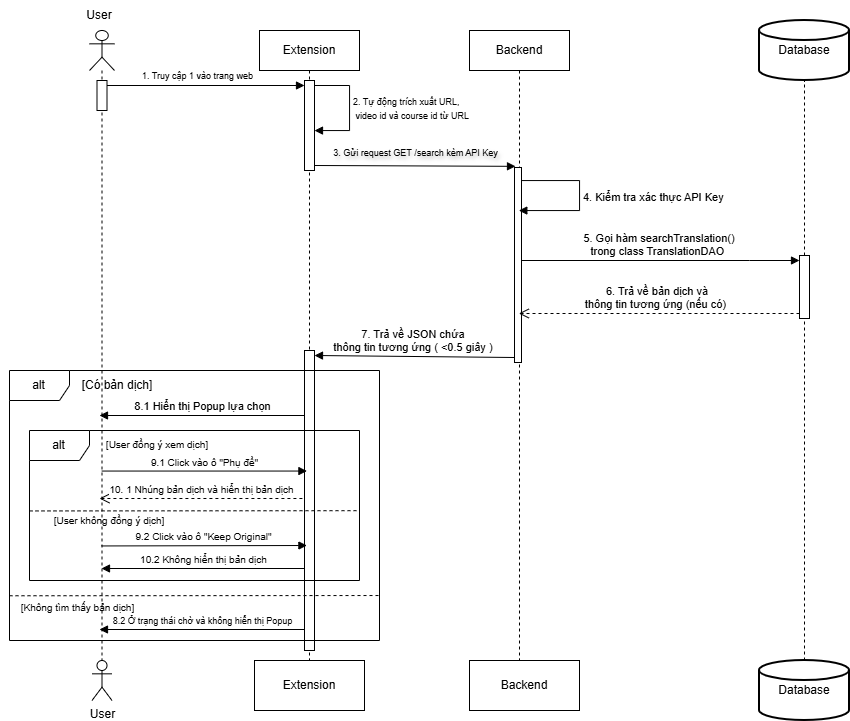

The diagram above was exported from draw.io. Its source (the exported page's mxGraphModel, read from the mxfile embedded in the PNG):
<mxGraphModel dx="1771" dy="621" grid="1" gridSize="10" guides="1" tooltips="1" connect="1" arrows="1" fold="1" page="1" pageScale="1" pageWidth="1169" pageHeight="827" math="0" shadow="0">
  <root>
    <mxCell id="0" />
    <mxCell id="1" parent="0" />
    <mxCell id="Xo3n0Wxo9VHsChKUE2Is-2" parent="1" style="shape=umlLifeline;perimeter=lifelinePerimeter;whiteSpace=wrap;html=1;container=1;dropTarget=0;collapsible=0;recursiveResize=0;outlineConnect=0;portConstraint=eastwest;newEdgeStyle={&quot;edgeStyle&quot;:&quot;elbowEdgeStyle&quot;,&quot;elbow&quot;:&quot;vertical&quot;,&quot;curved&quot;:0,&quot;rounded&quot;:0};" value="Extension" vertex="1">
      <mxGeometry height="630" width="100" x="230" y="40" as="geometry" />
    </mxCell>
    <mxCell id="Xo3n0Wxo9VHsChKUE2Is-15" parent="Xo3n0Wxo9VHsChKUE2Is-2" style="html=1;points=[[0,0,0,0,5],[0,1,0,0,-5],[1,0,0,0,5],[1,1,0,0,-5]];perimeter=orthogonalPerimeter;outlineConnect=0;targetShapes=umlLifeline;portConstraint=eastwest;newEdgeStyle={&quot;curved&quot;:0,&quot;rounded&quot;:0};" value="" vertex="1">
      <mxGeometry height="90" width="10" x="45" y="50" as="geometry" />
    </mxCell>
    <mxCell id="Xo3n0Wxo9VHsChKUE2Is-47" edge="1" parent="Xo3n0Wxo9VHsChKUE2Is-2" source="Xo3n0Wxo9VHsChKUE2Is-15" style="html=1;align=left;spacingLeft=2;endArrow=block;rounded=0;edgeStyle=orthogonalEdgeStyle;curved=0;rounded=0;exitX=1;exitY=0;exitDx=0;exitDy=5;exitPerimeter=0;" target="Xo3n0Wxo9VHsChKUE2Is-15" value="&lt;font style=&quot;text-align: center; font-size: 9px;&quot;&gt;2. Tự động trích xuất URL,&lt;/font&gt;&lt;div&gt;&lt;font style=&quot;text-align: center; font-size: 9px;&quot;&gt;&amp;nbsp;video id&amp;nbsp;&lt;/font&gt;&lt;span style=&quot;font-size: 9px; text-align: center; background-color: light-dark(#ffffff, var(--ge-dark-color, #121212)); color: light-dark(rgb(0, 0, 0), rgb(255, 255, 255));&quot;&gt;và course id từ URL&lt;/span&gt;&lt;/div&gt;">
      <mxGeometry relative="1" x="-0.004" as="geometry">
        <mxPoint as="offset" />
        <Array as="points">
          <mxPoint x="90" y="55" />
          <mxPoint x="90" y="100" />
        </Array>
        <mxPoint x="60" y="60" as="sourcePoint" />
        <mxPoint x="65" y="90" as="targetPoint" />
      </mxGeometry>
    </mxCell>
    <mxCell id="Xo3n0Wxo9VHsChKUE2Is-67" parent="Xo3n0Wxo9VHsChKUE2Is-2" style="html=1;points=[[0,0,0,0,5],[0,1,0,0,-5],[1,0,0,0,5],[1,1,0,0,-5]];perimeter=orthogonalPerimeter;outlineConnect=0;targetShapes=umlLifeline;portConstraint=eastwest;newEdgeStyle={&quot;curved&quot;:0,&quot;rounded&quot;:0};" value="" vertex="1">
      <mxGeometry height="300" width="10" x="45" y="320" as="geometry" />
    </mxCell>
    <mxCell id="Xo3n0Wxo9VHsChKUE2Is-3" parent="1" style="shape=umlLifeline;perimeter=lifelinePerimeter;whiteSpace=wrap;html=1;container=1;dropTarget=0;collapsible=0;recursiveResize=0;outlineConnect=0;portConstraint=eastwest;newEdgeStyle={&quot;edgeStyle&quot;:&quot;elbowEdgeStyle&quot;,&quot;elbow&quot;:&quot;vertical&quot;,&quot;curved&quot;:0,&quot;rounded&quot;:0};" value="Backend" vertex="1">
      <mxGeometry height="630" width="100" x="440" y="40" as="geometry" />
    </mxCell>
    <mxCell id="Xo3n0Wxo9VHsChKUE2Is-17" parent="Xo3n0Wxo9VHsChKUE2Is-3" style="html=1;points=[[0,0,0,0,5],[0,1,0,0,-5],[1,0,0,0,5],[1,1,0,0,-5]];perimeter=orthogonalPerimeter;outlineConnect=0;targetShapes=umlLifeline;portConstraint=eastwest;newEdgeStyle={&quot;curved&quot;:0,&quot;rounded&quot;:0};" value="" vertex="1">
      <mxGeometry height="195" width="7" x="45" y="137" as="geometry" />
    </mxCell>
    <mxCell id="fuokaUVSNkiBL49lFMkC-16" edge="1" parent="Xo3n0Wxo9VHsChKUE2Is-3" source="Xo3n0Wxo9VHsChKUE2Is-17" style="html=1;align=left;spacingLeft=2;endArrow=block;rounded=0;edgeStyle=orthogonalEdgeStyle;curved=0;rounded=0;" target="Xo3n0Wxo9VHsChKUE2Is-3" value="4. Kiểm tra xác thực API Key">
      <mxGeometry relative="1" x="0.0046" as="geometry">
        <mxPoint as="offset" />
        <Array as="points">
          <mxPoint x="110" y="150" />
          <mxPoint x="110" y="180" />
        </Array>
        <mxPoint x="60" y="160" as="sourcePoint" />
        <mxPoint x="65" y="179.9999999999999" as="targetPoint" />
      </mxGeometry>
    </mxCell>
    <mxCell id="Xo3n0Wxo9VHsChKUE2Is-8" parent="1" style="shape=umlLifeline;perimeter=lifelinePerimeter;whiteSpace=wrap;html=1;container=1;dropTarget=0;collapsible=0;recursiveResize=0;outlineConnect=0;portConstraint=eastwest;newEdgeStyle={&quot;curved&quot;:0,&quot;rounded&quot;:0};participant=umlActor;" value="" vertex="1">
      <mxGeometry height="630" width="25" x="60" y="40" as="geometry" />
    </mxCell>
    <mxCell id="Xo3n0Wxo9VHsChKUE2Is-11" parent="Xo3n0Wxo9VHsChKUE2Is-8" style="html=1;points=[[0,0,0,0,5],[0,1,0,0,-5],[1,0,0,0,5],[1,1,0,0,-5]];perimeter=orthogonalPerimeter;outlineConnect=0;targetShapes=umlLifeline;portConstraint=eastwest;newEdgeStyle={&quot;curved&quot;:0,&quot;rounded&quot;:0};" value="" vertex="1">
      <mxGeometry height="30" width="10" x="7.5" y="50" as="geometry" />
    </mxCell>
    <mxCell id="Xo3n0Wxo9VHsChKUE2Is-10" parent="1" style="text;html=1;whiteSpace=wrap;strokeColor=none;fillColor=none;align=center;verticalAlign=middle;rounded=0;" value="User" vertex="1">
      <mxGeometry height="30" width="60" x="40" y="10" as="geometry" />
    </mxCell>
    <mxCell id="Xo3n0Wxo9VHsChKUE2Is-13" edge="1" parent="1" source="Xo3n0Wxo9VHsChKUE2Is-11" style="html=1;verticalAlign=bottom;endArrow=block;curved=0;rounded=0;exitX=1;exitY=0;exitDx=0;exitDy=5;exitPerimeter=0;entryX=0;entryY=0;entryDx=0;entryDy=5;entryPerimeter=0;" target="Xo3n0Wxo9VHsChKUE2Is-15" value="">
      <mxGeometry relative="1" width="80" as="geometry">
        <mxPoint x="69.66666666666669" y="100" as="sourcePoint" />
        <mxPoint x="249.5" y="100" as="targetPoint" />
      </mxGeometry>
    </mxCell>
    <mxCell id="Xo3n0Wxo9VHsChKUE2Is-14" connectable="0" parent="Xo3n0Wxo9VHsChKUE2Is-13" style="edgeLabel;html=1;align=center;verticalAlign=middle;resizable=0;points=[];" value="&lt;font style=&quot;font-size: 9px;&quot;&gt;1. Truy cập 1 vào trang web&lt;/font&gt;" vertex="1">
      <mxGeometry relative="1" x="0.1117" y="-1" as="geometry">
        <mxPoint x="-20" y="-12" as="offset" />
      </mxGeometry>
    </mxCell>
    <mxCell id="Xo3n0Wxo9VHsChKUE2Is-21" parent="1" style="strokeWidth=2;html=1;shape=mxgraph.flowchart.database;whiteSpace=wrap;" value="Database" vertex="1">
      <mxGeometry height="60" width="90" x="730" y="30" as="geometry" />
    </mxCell>
    <mxCell id="Xo3n0Wxo9VHsChKUE2Is-22" edge="1" parent="1" source="Xo3n0Wxo9VHsChKUE2Is-59" style="endArrow=none;dashed=1;html=1;rounded=0;entryX=0.5;entryY=1;entryDx=0;entryDy=0;entryPerimeter=0;" target="Xo3n0Wxo9VHsChKUE2Is-21" value="">
      <mxGeometry height="50" relative="1" width="50" as="geometry">
        <mxPoint x="780" y="560" as="sourcePoint" />
        <mxPoint x="680" y="140" as="targetPoint" />
      </mxGeometry>
    </mxCell>
    <mxCell id="Xo3n0Wxo9VHsChKUE2Is-25" edge="1" parent="1" source="Xo3n0Wxo9VHsChKUE2Is-15" style="html=1;verticalAlign=bottom;endArrow=block;curved=0;rounded=0;entryX=0.143;entryY=-0.006;entryDx=0;entryDy=0;entryPerimeter=0;exitX=1;exitY=1;exitDx=0;exitDy=-5;exitPerimeter=0;" target="Xo3n0Wxo9VHsChKUE2Is-17" value="">
      <mxGeometry relative="1" width="80" as="geometry">
        <mxPoint as="offset" />
        <mxPoint x="285" y="219" as="sourcePoint" />
        <mxPoint x="483.0000000000001" y="219" as="targetPoint" />
      </mxGeometry>
    </mxCell>
    <mxCell id="Xo3n0Wxo9VHsChKUE2Is-26" connectable="0" parent="Xo3n0Wxo9VHsChKUE2Is-25" style="edgeLabel;html=1;align=center;verticalAlign=middle;resizable=0;points=[];textShadow=1;labelBorderColor=none;labelBackgroundColor=none;" value="&lt;div&gt;&lt;font style=&quot;font-size: 9px;&quot;&gt;3. Gửi request GET /search kèm API Key&lt;/font&gt;&lt;/div&gt;" vertex="1">
      <mxGeometry relative="1" x="-0.3804" y="1" as="geometry">
        <mxPoint x="38" y="-13" as="offset" />
      </mxGeometry>
    </mxCell>
    <mxCell id="Xo3n0Wxo9VHsChKUE2Is-58" edge="1" parent="1" source="Xo3n0Wxo9VHsChKUE2Is-17" style="html=1;verticalAlign=bottom;endArrow=block;curved=0;rounded=0;entryX=0;entryY=0;entryDx=0;entryDy=5;entryPerimeter=0;" target="Xo3n0Wxo9VHsChKUE2Is-59" value="5. Gọi hàm searchTranslation()&amp;nbsp;&lt;div&gt;&lt;span style=&quot;background-color: light-dark(#ffffff, var(--ge-dark-color, #121212)); color: light-dark(rgb(0, 0, 0), rgb(255, 255, 255));&quot;&gt;trong class TranslationDAO&amp;nbsp;&amp;nbsp;&lt;/span&gt;&lt;/div&gt;">
      <mxGeometry relative="1" width="80" x="0.0007" as="geometry">
        <mxPoint as="offset" />
        <Array as="points">
          <mxPoint x="720" y="270" />
        </Array>
        <mxPoint x="509.74" y="277.0400000000002" as="sourcePoint" />
        <mxPoint x="780" y="280" as="targetPoint" />
      </mxGeometry>
    </mxCell>
    <mxCell id="Xo3n0Wxo9VHsChKUE2Is-60" edge="1" parent="1" source="Xo3n0Wxo9VHsChKUE2Is-89" style="endArrow=none;dashed=1;html=1;rounded=0;entryX=0.5;entryY=1;entryDx=0;entryDy=0;entryPerimeter=0;exitX=0.5;exitY=0;exitDx=0;exitDy=0;exitPerimeter=0;" target="Xo3n0Wxo9VHsChKUE2Is-59" value="">
      <mxGeometry height="50" relative="1" width="50" as="geometry">
        <mxPoint x="775" y="560" as="sourcePoint" />
        <mxPoint x="775" y="90" as="targetPoint" />
      </mxGeometry>
    </mxCell>
    <mxCell id="Xo3n0Wxo9VHsChKUE2Is-59" parent="1" style="html=1;points=[[0,0,0,0,5],[0,1,0,0,-5],[1,0,0,0,5],[1,1,0,0,-5]];perimeter=orthogonalPerimeter;outlineConnect=0;targetShapes=umlLifeline;portConstraint=eastwest;newEdgeStyle={&quot;curved&quot;:0,&quot;rounded&quot;:0};" value="" vertex="1">
      <mxGeometry height="63" width="10" x="770" y="265" as="geometry" />
    </mxCell>
    <mxCell id="Xo3n0Wxo9VHsChKUE2Is-63" edge="1" parent="1" source="Xo3n0Wxo9VHsChKUE2Is-59" style="html=1;verticalAlign=bottom;endArrow=open;dashed=1;endSize=8;curved=0;rounded=0;exitX=0;exitY=1;exitDx=0;exitDy=-5;exitPerimeter=0;" target="Xo3n0Wxo9VHsChKUE2Is-3" value="&lt;span&gt;6. Trả về bản dịch và&amp;nbsp;&lt;/span&gt;&lt;div&gt;&lt;span&gt;&lt;span&gt;thông tin tương ứng&lt;span style=&quot;color: light-dark(rgb(0, 0, 0), rgb(255, 255, 255));&quot;&gt;&amp;nbsp;(nếu có)&lt;/span&gt;&lt;/span&gt;&lt;span style=&quot;color: light-dark(rgb(0, 0, 0), rgb(255, 255, 255));&quot;&gt;&amp;nbsp;&amp;nbsp;&lt;/span&gt;&lt;/span&gt;&lt;/div&gt;">
      <mxGeometry relative="1" x="0.0029" as="geometry">
        <mxPoint as="offset" />
        <mxPoint x="770" y="340" as="sourcePoint" />
        <mxPoint x="500" y="365" as="targetPoint" />
      </mxGeometry>
    </mxCell>
    <mxCell id="Xo3n0Wxo9VHsChKUE2Is-65" edge="1" parent="1" source="Xo3n0Wxo9VHsChKUE2Is-17" style="html=1;verticalAlign=bottom;endArrow=block;curved=0;rounded=0;entryX=1;entryY=0;entryDx=0;entryDy=5;entryPerimeter=0;exitX=0;exitY=1;exitDx=0;exitDy=-5;exitPerimeter=0;" target="Xo3n0Wxo9VHsChKUE2Is-67" value="7. Trả về JSON chứa&amp;nbsp;&lt;div&gt;thông tin tương ứng ( &amp;lt;0.5 giây )&amp;nbsp;&lt;/div&gt;">
      <mxGeometry relative="1" width="80" as="geometry">
        <mxPoint as="offset" />
        <mxPoint x="485.0000000000001" y="395" as="sourcePoint" />
        <mxPoint x="280" y="370" as="targetPoint" />
      </mxGeometry>
    </mxCell>
    <mxCell id="Xo3n0Wxo9VHsChKUE2Is-81" parent="1" style="html=1;whiteSpace=wrap;" value="Backend" vertex="1">
      <mxGeometry height="50" width="110" x="440" y="670" as="geometry" />
    </mxCell>
    <mxCell id="Xo3n0Wxo9VHsChKUE2Is-88" parent="1" style="html=1;whiteSpace=wrap;" value="Extension" vertex="1">
      <mxGeometry height="50" width="110" x="225" y="670" as="geometry" />
    </mxCell>
    <mxCell id="Xo3n0Wxo9VHsChKUE2Is-89" parent="1" style="strokeWidth=2;html=1;shape=mxgraph.flowchart.database;whiteSpace=wrap;" value="Database" vertex="1">
      <mxGeometry height="60" width="90" x="730" y="670" as="geometry" />
    </mxCell>
    <mxCell id="fuokaUVSNkiBL49lFMkC-9" parent="1" style="shape=umlActor;verticalLabelPosition=bottom;verticalAlign=top;html=1;" value="User" vertex="1">
      <mxGeometry height="40" width="20" x="62.5" y="670" as="geometry" />
    </mxCell>
    <mxCell id="fuokaUVSNkiBL49lFMkC-21" parent="1" style="shape=umlFrame;whiteSpace=wrap;html=1;pointerEvents=0;" value="alt" vertex="1">
      <mxGeometry height="270" width="370" x="-20" y="380" as="geometry" />
    </mxCell>
    <mxCell id="fuokaUVSNkiBL49lFMkC-22" parent="1" style="text;html=1;whiteSpace=wrap;strokeColor=none;fillColor=none;align=center;verticalAlign=middle;rounded=0;" value="[Có bản dịch]" vertex="1">
      <mxGeometry height="30" width="100" x="38" y="380" as="geometry" />
    </mxCell>
    <mxCell id="fuokaUVSNkiBL49lFMkC-23" edge="1" parent="1" style="html=1;verticalAlign=bottom;endArrow=block;curved=0;rounded=0;" value="8.1 Hiển thị Popup lựa chọn">
      <mxGeometry relative="1" width="80" x="0.0022" as="geometry">
        <mxPoint as="offset" />
        <mxPoint x="275" y="425" as="sourcePoint" />
        <mxPoint x="70" y="425" as="targetPoint" />
      </mxGeometry>
    </mxCell>
    <mxCell id="fuokaUVSNkiBL49lFMkC-24" parent="1" style="shape=umlFrame;whiteSpace=wrap;html=1;pointerEvents=0;" value="alt" vertex="1">
      <mxGeometry height="150" width="330" y="440" as="geometry" />
    </mxCell>
    <mxCell id="fuokaUVSNkiBL49lFMkC-25" parent="1" style="text;html=1;whiteSpace=wrap;strokeColor=none;fillColor=none;align=center;verticalAlign=middle;rounded=0;" value="&lt;font style=&quot;font-size: 10px;&quot;&gt;[User đồng ý xem dịch]&lt;/font&gt;" vertex="1">
      <mxGeometry height="30" width="130" x="63" y="439" as="geometry" />
    </mxCell>
    <mxCell id="fuokaUVSNkiBL49lFMkC-26" edge="1" parent="1" style="html=1;verticalAlign=bottom;endArrow=block;curved=0;rounded=0;" value="&lt;font style=&quot;font-size: 10px;&quot;&gt;9.1 Click vào ô &quot;Phụ đề&quot;&lt;/font&gt;">
      <mxGeometry relative="1" width="80" as="geometry">
        <mxPoint x="72.31034482758628" y="480.54999999999984" as="sourcePoint" />
        <mxPoint x="277.4099999999998" y="480.5499999999999" as="targetPoint" />
      </mxGeometry>
    </mxCell>
    <mxCell id="fuokaUVSNkiBL49lFMkC-29" edge="1" parent="1" style="html=1;verticalAlign=bottom;endArrow=open;dashed=1;endSize=8;curved=0;rounded=0;" value="&lt;font style=&quot;font-size: 10px;&quot;&gt;10. 1 Nhúng bản dịch và hiển thị bản dịch&lt;/font&gt;">
      <mxGeometry relative="1" as="geometry">
        <mxPoint x="272.91" y="507.9999999999999" as="sourcePoint" />
        <mxPoint x="70.000909090909" y="507.9999999999999" as="targetPoint" />
      </mxGeometry>
    </mxCell>
    <mxCell id="fuokaUVSNkiBL49lFMkC-30" edge="1" parent="1" style="endArrow=none;dashed=1;html=1;rounded=0;exitX=0;exitY=0.688;exitDx=0;exitDy=0;exitPerimeter=0;entryX=1;entryY=0.686;entryDx=0;entryDy=0;entryPerimeter=0;" value="">
      <mxGeometry height="50" relative="1" width="50" as="geometry">
        <mxPoint y="520.44" as="sourcePoint" />
        <mxPoint x="330.0000000000002" y="520.1800000000001" as="targetPoint" />
      </mxGeometry>
    </mxCell>
    <mxCell id="fuokaUVSNkiBL49lFMkC-31" edge="1" parent="1" style="html=1;verticalAlign=bottom;endArrow=block;curved=0;rounded=0;" value="&lt;font style=&quot;font-size: 10px;&quot;&gt;9.2 Click vào ô &quot;Keep Original&quot;&lt;/font&gt;">
      <mxGeometry relative="1" width="80" as="geometry">
        <mxPoint x="72" y="555.45" as="sourcePoint" />
        <mxPoint x="277.4099999999998" y="555" as="targetPoint" />
      </mxGeometry>
    </mxCell>
    <mxCell id="fuokaUVSNkiBL49lFMkC-32" parent="1" style="text;html=1;whiteSpace=wrap;strokeColor=none;fillColor=none;align=center;verticalAlign=middle;rounded=0;" value="&lt;font style=&quot;font-size: 10px;&quot;&gt;[User không đồng ý dịch]&lt;/font&gt;" vertex="1">
      <mxGeometry height="30" width="130" x="15" y="515" as="geometry" />
    </mxCell>
    <mxCell id="fuokaUVSNkiBL49lFMkC-34" edge="1" parent="1" style="html=1;verticalAlign=bottom;endArrow=block;curved=0;rounded=0;" value="&lt;font style=&quot;font-size: 10px;&quot;&gt;10.2 Không hiển thị bản dịch&lt;/font&gt;">
      <mxGeometry relative="1" width="80" as="geometry">
        <mxPoint x="275" y="578" as="sourcePoint" />
        <mxPoint x="72" y="578" as="targetPoint" />
      </mxGeometry>
    </mxCell>
    <mxCell id="fuokaUVSNkiBL49lFMkC-35" edge="1" parent="1" style="endArrow=none;dashed=1;html=1;rounded=0;exitX=0;exitY=0.688;exitDx=0;exitDy=0;exitPerimeter=0;entryX=1.002;entryY=0.889;entryDx=0;entryDy=0;entryPerimeter=0;" value="">
      <mxGeometry height="50" relative="1" width="50" as="geometry">
        <mxPoint x="-20" y="605.26" as="sourcePoint" />
        <mxPoint x="350.74000000000024" y="605.0300000000001" as="targetPoint" />
      </mxGeometry>
    </mxCell>
    <mxCell id="fuokaUVSNkiBL49lFMkC-36" parent="1" style="text;html=1;whiteSpace=wrap;strokeColor=none;fillColor=none;align=center;verticalAlign=middle;rounded=0;" value="&lt;font style=&quot;font-size: 10px;&quot;&gt;[Không tìm thấy bản dịch]&lt;/font&gt;" vertex="1">
      <mxGeometry height="30" width="155" x="-29" y="602" as="geometry" />
    </mxCell>
    <mxCell id="fuokaUVSNkiBL49lFMkC-37" edge="1" parent="1" style="html=1;verticalAlign=bottom;endArrow=block;curved=0;rounded=0;" value="&lt;font style=&quot;font-size: 9px;&quot;&gt;8.2 Ở trạng thái chờ và không hiển thị Popup&lt;/font&gt;">
      <mxGeometry relative="1" width="80" as="geometry">
        <mxPoint x="275" y="639" as="sourcePoint" />
        <mxPoint x="70" y="639" as="targetPoint" />
      </mxGeometry>
    </mxCell>
  </root>
</mxGraphModel>